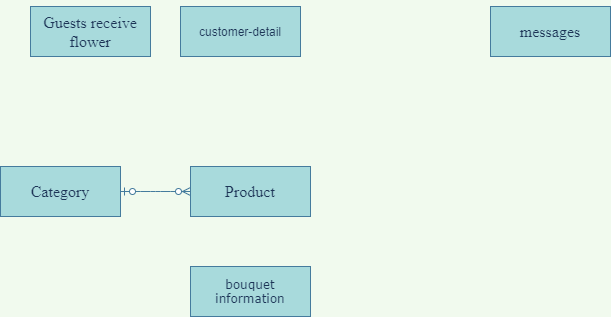

The diagram above was exported from draw.io. Its source (the exported page's mxGraphModel, read from the mxfile embedded in the PNG):
<mxGraphModel dx="1344" dy="834" grid="1" gridSize="10" guides="1" tooltips="1" connect="1" arrows="1" fold="1" page="1" pageScale="1" pageWidth="850" pageHeight="1100" background="#F1FAEE" math="0" shadow="0">
  <root>
    <mxCell id="0" />
    <mxCell id="1" parent="0" />
    <mxCell id="i2o-3k7WN3Kmbr3hyVa3-1" value="customer-detail" style="whiteSpace=wrap;html=1;align=center;rounded=0;sketch=0;fontColor=#1D3557;strokeColor=#457B9D;fillColor=#A8DADC;" vertex="1" parent="1">
      <mxGeometry x="230" y="40" width="120" height="50" as="geometry" />
    </mxCell>
    <mxCell id="i2o-3k7WN3Kmbr3hyVa3-3" value="&lt;p class=&quot;MsoNormal&quot;&gt;&lt;span style=&quot;font-family: &amp;#34;verdana&amp;#34; , sans-serif&quot;&gt;bouquet&lt;br/&gt;information&lt;/span&gt;&lt;/p&gt;" style="whiteSpace=wrap;html=1;align=center;rounded=0;sketch=0;fontColor=#1D3557;strokeColor=#457B9D;fillColor=#A8DADC;" vertex="1" parent="1">
      <mxGeometry x="240" y="300" width="120" height="50" as="geometry" />
    </mxCell>
    <mxCell id="i2o-3k7WN3Kmbr3hyVa3-4" value="&lt;p class=&quot;MsoNormal&quot;&gt;&lt;span style=&quot;font-size: 12.0pt ; font-family: &amp;#34;times new roman&amp;#34; , serif&quot;&gt;messages&lt;/span&gt;&lt;span style=&quot;font-family: &amp;#34;verdana&amp;#34; , sans-serif&quot;&gt;&lt;br&gt;&lt;/span&gt;&lt;/p&gt;" style="whiteSpace=wrap;html=1;align=center;rounded=0;sketch=0;fontColor=#1D3557;strokeColor=#457B9D;fillColor=#A8DADC;" vertex="1" parent="1">
      <mxGeometry x="540" y="40" width="120" height="50" as="geometry" />
    </mxCell>
    <mxCell id="i2o-3k7WN3Kmbr3hyVa3-5" value="&lt;p class=&quot;MsoNormal&quot;&gt;&lt;font face=&quot;times new roman, serif&quot;&gt;&lt;span style=&quot;font-size: 16px&quot;&gt;Guests receive flower&lt;/span&gt;&lt;/font&gt;&lt;/p&gt;" style="whiteSpace=wrap;html=1;align=center;rounded=0;sketch=0;fontColor=#1D3557;strokeColor=#457B9D;fillColor=#A8DADC;" vertex="1" parent="1">
      <mxGeometry x="80" y="40" width="120" height="50" as="geometry" />
    </mxCell>
    <mxCell id="i2o-3k7WN3Kmbr3hyVa3-6" value="&lt;p class=&quot;MsoNormal&quot;&gt;&lt;font face=&quot;times new roman, serif&quot;&gt;&lt;span style=&quot;font-size: 16px&quot;&gt;Category&lt;/span&gt;&lt;/font&gt;&lt;/p&gt;" style="whiteSpace=wrap;html=1;align=center;rounded=0;sketch=0;fontColor=#1D3557;strokeColor=#457B9D;fillColor=#A8DADC;" vertex="1" parent="1">
      <mxGeometry x="50" y="200" width="120" height="50" as="geometry" />
    </mxCell>
    <mxCell id="i2o-3k7WN3Kmbr3hyVa3-7" value="&lt;p class=&quot;MsoNormal&quot;&gt;&lt;font face=&quot;times new roman, serif&quot;&gt;&lt;span style=&quot;font-size: 16px&quot;&gt;Product&lt;/span&gt;&lt;/font&gt;&lt;/p&gt;" style="whiteSpace=wrap;html=1;align=center;rounded=0;sketch=0;fontColor=#1D3557;strokeColor=#457B9D;fillColor=#A8DADC;" vertex="1" parent="1">
      <mxGeometry x="240" y="200" width="120" height="50" as="geometry" />
    </mxCell>
    <mxCell id="i2o-3k7WN3Kmbr3hyVa3-8" value="" style="edgeStyle=entityRelationEdgeStyle;fontSize=12;html=1;endArrow=ERzeroToMany;startArrow=ERzeroToOne;fontColor=#1D3557;strokeColor=#457B9D;fillColor=#A8DADC;exitX=1;exitY=0.5;exitDx=0;exitDy=0;entryX=0;entryY=0.5;entryDx=0;entryDy=0;" edge="1" parent="1" source="i2o-3k7WN3Kmbr3hyVa3-6" target="i2o-3k7WN3Kmbr3hyVa3-7">
      <mxGeometry width="100" height="100" relative="1" as="geometry">
        <mxPoint x="370" y="350" as="sourcePoint" />
        <mxPoint x="240" y="225" as="targetPoint" />
      </mxGeometry>
    </mxCell>
  </root>
</mxGraphModel>